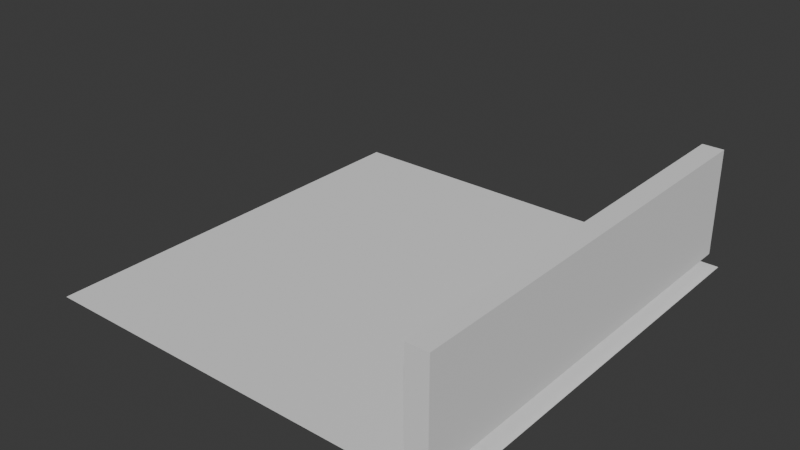 # Source: hub.blend  (saved by Blender 4.2.66; exported with 4.5.12 LTS)
import bpy
from mathutils import Matrix  # noqa: F401  (used for matrix-valued properties, if any)

bpy.ops.wm.read_factory_settings(use_empty=True)
scene = bpy.context.scene
scene.name = 'Scene'

# ---- collections
col_collection = bpy.data.collections.new('Collection'); scene.collection.children.link(col_collection)
col_collection_001 = bpy.data.collections.new('Collection.001'); scene.collection.children.link(col_collection_001)

# ---- world
world_world = bpy.data.worlds.new('World'); scene.world = world_world
world_world.use_nodes = True; world_world.node_tree.nodes.clear()
_N = world_world.node_tree.nodes; _L = world_world.node_tree.links
n0 = _N.new('ShaderNodeOutputWorld'); n0.name = 'World Output'; n0.location = (300, 300)
n1 = _N.new('ShaderNodeBackground'); n1.name = 'Background'; n1.location = (10, 300)
n1.inputs[0].default_value = (0.05088, 0.05088, 0.05088, 1.0)
_L.new(n1.outputs[0], n0.inputs[0])
n0.is_active_output = True
world_world.color = (0.05088, 0.05088, 0.05088)
world_world.sun_shadow_jitter_overblur = 0.0

# ---- meshes
me_plane = bpy.data.meshes.new('Plane')
me_plane.from_pydata([(-1.0, -1.0, 0.0), (1.0, -1.0, 0.0), (-1.0, 1.0, 0.0), (1.0, 1.0, 0.0)], [], [(0, 1, 3, 2)])
_uv = me_plane.uv_layers.new(name='UVMap')
_uv.uv.foreach_set('vector', [0.0, 0.0, 1.0, 0.0, 1.0, 1.0, 0.0, 1.0])
me_plane.update()
me_cube_001 = bpy.data.meshes.new('Cube.001')
me_cube_001.from_pydata([(-1.0, -1.0, -1.0), (-1.0, -1.0, 1.0), (-1.0, 1.0, -1.0), (-1.0, 1.0, 1.0), (1.0, -1.0, -1.0), (1.0, -1.0, 1.0), (1.0, 1.0, -1.0), (1.0, 1.0, 1.0)], [], [(0, 1, 3, 2), (2, 3, 7, 6), (6, 7, 5, 4), (4, 5, 1, 0), (2, 6, 4, 0), (7, 3, 1, 5)])
_uv = me_cube_001.uv_layers.new(name='UVMap')
_uv.uv.foreach_set('vector', [0.375, 0.0, 0.625, 0.0, 0.625, 0.25, 0.375, 0.25, 0.375, 0.25, 0.625, 0.25, 0.625, 0.5, 0.375, 0.5, 0.375, 0.5, 0.625, 0.5, 0.625, 0.75, 0.375, 0.75, 0.375, 0.75, 0.625, 0.75, 0.625, 1.0, 0.375, 1.0, 0.125, 0.5, 0.375, 0.5, 0.375, 0.75, 0.125, 0.75, 0.625, 0.5, 0.875, 0.5, 0.875, 0.75, 0.625, 0.75])
me_cube_001.update()

# ---- objects
ob_plane_col = bpy.data.objects.new('Plane-col', me_plane)
ob_cube_col = bpy.data.objects.new('Cube-col', me_cube_001)

# ---- transforms, parenting, visibility, modifiers, constraints
ob_plane_col.location = (0.0, 0.0, 0.0)
ob_plane_col.scale = (10.0, 10.0, 1.0)
ob_cube_col.location = (9.0, 0.0, 3.0)
ob_cube_col.scale = (0.5, 10.0, 2.5)

# ---- collection membership
col_collection.objects.link(ob_plane_col)
col_collection_001.objects.link(ob_cube_col)

# ---- scene / render settings (as saved in the file)
scene.frame_start = 1; scene.frame_end = 250; scene.frame_set(1)
scene.render.engine = 'BLENDER_EEVEE_NEXT'
bpy.context.view_layer.update()

# ---- added for rendering (the .blend has no active camera and no usable light): camera, sun
cam_auto = bpy.data.cameras.new('AutoCamera')
cam_auto.lens = 50.0
cam_auto.sensor_width = 36.0
cam_auto.clip_end = 1000.0
ob_auto_camera = bpy.data.objects.new('AutoCamera', cam_auto)
scene.collection.objects.link(ob_auto_camera)
ob_auto_camera.location = (26.6595, -31.9914, 24.0776)
ob_auto_camera.rotation_euler = (1.09748, -7.21219e-08, 0.694738)
scene.camera = ob_auto_camera
light_auto_sun = bpy.data.lights.new('AutoSun', 'SUN')
light_auto_sun.energy = 3.0
light_auto_sun.angle = 0.0523599
ob_auto_sun = bpy.data.objects.new('AutoSun', light_auto_sun)
scene.collection.objects.link(ob_auto_sun)
ob_auto_sun.rotation_euler = (0.872665, 0.174533, 0.523599)
bpy.context.view_layer.update()
